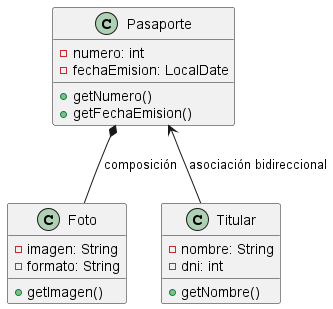

The diagram above was rendered by PlantUML. Its source (embedded in the PNG):
@startuml


class Pasaporte {
    - numero: int
    - fechaEmision: LocalDate
    + getNumero()
    + getFechaEmision()
}

class Foto {
    - imagen: String
    - formato: String
    + getImagen()
}

class Titular {
    - nombre: String
    - dni: int
    + getNombre()
}

' Relaciones
Pasaporte *-- Foto : composición
Pasaporte <-- Titular : asociación bidireccional

@enduml